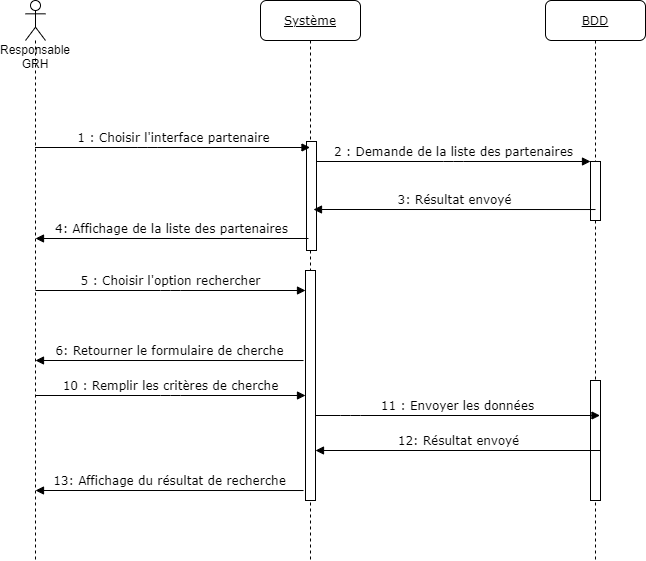

The diagram above was exported from draw.io. Its source (the exported page's mxGraphModel, read from the mxfile embedded in the PNG):
<mxGraphModel dx="1422" dy="705" grid="1" gridSize="10" guides="1" tooltips="1" connect="1" arrows="1" fold="1" page="1" pageScale="1" pageWidth="1100" pageHeight="850" background="#ffffff" math="0" shadow="0">
  <root>
    <mxCell id="0" />
    <mxCell id="1" parent="0" />
    <mxCell id="QNBxMRwScfz_-s4ISM5Y-1" value="&lt;u&gt;Système&lt;/u&gt;" style="shape=umlLifeline;perimeter=lifelinePerimeter;whiteSpace=wrap;html=1;container=1;collapsible=0;recursiveResize=0;outlineConnect=0;rounded=1;shadow=0;comic=0;labelBackgroundColor=none;strokeWidth=1;fontFamily=Verdana;fontSize=12;align=center;" vertex="1" parent="1">
      <mxGeometry x="325" y="80" width="100" height="560" as="geometry" />
    </mxCell>
    <mxCell id="QNBxMRwScfz_-s4ISM5Y-2" value="" style="html=1;points=[];perimeter=orthogonalPerimeter;rounded=0;shadow=0;comic=0;labelBackgroundColor=none;strokeWidth=1;fontFamily=Verdana;fontSize=12;align=center;" vertex="1" parent="QNBxMRwScfz_-s4ISM5Y-1">
      <mxGeometry x="46" y="141" width="10" height="109" as="geometry" />
    </mxCell>
    <mxCell id="QNBxMRwScfz_-s4ISM5Y-3" value="" style="html=1;points=[];perimeter=orthogonalPerimeter;rounded=0;shadow=0;comic=0;labelBackgroundColor=none;strokeWidth=1;fontFamily=Verdana;fontSize=12;align=center;" vertex="1" parent="QNBxMRwScfz_-s4ISM5Y-1">
      <mxGeometry x="45" y="270" width="10" height="230" as="geometry" />
    </mxCell>
    <mxCell id="QNBxMRwScfz_-s4ISM5Y-4" value="&lt;u&gt;BDD&lt;/u&gt;" style="shape=umlLifeline;perimeter=lifelinePerimeter;whiteSpace=wrap;html=1;container=1;collapsible=0;recursiveResize=0;outlineConnect=0;rounded=1;shadow=0;comic=0;labelBackgroundColor=none;strokeWidth=1;fontFamily=Verdana;fontSize=12;align=center;" vertex="1" parent="1">
      <mxGeometry x="610" y="80" width="100" height="560" as="geometry" />
    </mxCell>
    <mxCell id="QNBxMRwScfz_-s4ISM5Y-5" value="" style="html=1;points=[];perimeter=orthogonalPerimeter;rounded=0;shadow=0;comic=0;labelBackgroundColor=none;strokeWidth=1;fontFamily=Verdana;fontSize=12;align=center;" vertex="1" parent="QNBxMRwScfz_-s4ISM5Y-4">
      <mxGeometry x="45" y="161" width="10" height="59" as="geometry" />
    </mxCell>
    <mxCell id="QNBxMRwScfz_-s4ISM5Y-6" value="" style="html=1;points=[];perimeter=orthogonalPerimeter;rounded=0;shadow=0;comic=0;labelBackgroundColor=none;strokeWidth=1;fontFamily=Verdana;fontSize=12;align=center;" vertex="1" parent="QNBxMRwScfz_-s4ISM5Y-4">
      <mxGeometry x="45" y="380" width="10" height="120" as="geometry" />
    </mxCell>
    <mxCell id="QNBxMRwScfz_-s4ISM5Y-7" value="3: Résultat envoyé" style="html=1;verticalAlign=bottom;endArrow=block;labelBackgroundColor=none;fontFamily=Verdana;fontSize=12;edgeStyle=elbowEdgeStyle;elbow=vertical;exitX=0.5;exitY=0.814;exitDx=0;exitDy=0;exitPerimeter=0;" edge="1" parent="1" source="QNBxMRwScfz_-s4ISM5Y-5">
      <mxGeometry relative="1" as="geometry">
        <mxPoint x="625" y="289.0160000000001" as="sourcePoint" />
        <mxPoint x="378" y="289" as="targetPoint" />
      </mxGeometry>
    </mxCell>
    <mxCell id="QNBxMRwScfz_-s4ISM5Y-8" value="1 : Choisir l'interface partenaire" style="html=1;verticalAlign=bottom;endArrow=block;labelBackgroundColor=none;fontFamily=Verdana;fontSize=12;edgeStyle=elbowEdgeStyle;elbow=vertical;" edge="1" parent="1" target="QNBxMRwScfz_-s4ISM5Y-1">
      <mxGeometry relative="1" as="geometry">
        <mxPoint x="99.5" y="227" as="sourcePoint" />
        <mxPoint x="285" y="227" as="targetPoint" />
      </mxGeometry>
    </mxCell>
    <mxCell id="QNBxMRwScfz_-s4ISM5Y-9" value="2 : Demande de la liste des partenaires" style="html=1;verticalAlign=bottom;endArrow=block;entryX=0;entryY=0;labelBackgroundColor=none;fontFamily=Verdana;fontSize=12;edgeStyle=elbowEdgeStyle;elbow=vertical;" edge="1" parent="1" source="QNBxMRwScfz_-s4ISM5Y-2" target="QNBxMRwScfz_-s4ISM5Y-5">
      <mxGeometry relative="1" as="geometry">
        <mxPoint x="370" y="200" as="sourcePoint" />
      </mxGeometry>
    </mxCell>
    <mxCell id="QNBxMRwScfz_-s4ISM5Y-10" value="Responsable GRH" style="shape=umlLifeline;participant=umlActor;perimeter=lifelinePerimeter;whiteSpace=wrap;html=1;container=1;collapsible=0;recursiveResize=0;verticalAlign=top;spacingTop=36;outlineConnect=0;size=40;" vertex="1" parent="1">
      <mxGeometry x="90" y="80" width="20" height="560" as="geometry" />
    </mxCell>
    <mxCell id="QNBxMRwScfz_-s4ISM5Y-11" value="4: Affichage de la liste des partenaires" style="html=1;verticalAlign=bottom;endArrow=block;labelBackgroundColor=none;fontFamily=Verdana;fontSize=12;edgeStyle=elbowEdgeStyle;elbow=vertical;" edge="1" parent="1">
      <mxGeometry relative="1" as="geometry">
        <mxPoint x="373" y="318" as="sourcePoint" />
        <mxPoint x="100" y="318" as="targetPoint" />
      </mxGeometry>
    </mxCell>
    <mxCell id="QNBxMRwScfz_-s4ISM5Y-12" value="5 : Choisir l'option rechercher" style="html=1;verticalAlign=bottom;endArrow=block;labelBackgroundColor=none;fontFamily=Verdana;fontSize=12;edgeStyle=elbowEdgeStyle;elbow=vertical;" edge="1" parent="1">
      <mxGeometry relative="1" as="geometry">
        <mxPoint x="100" y="370" as="sourcePoint" />
        <mxPoint x="370" y="370" as="targetPoint" />
      </mxGeometry>
    </mxCell>
    <mxCell id="QNBxMRwScfz_-s4ISM5Y-13" value="6: Retourner le formulaire de cherche" style="html=1;verticalAlign=bottom;endArrow=block;labelBackgroundColor=none;fontFamily=Verdana;fontSize=12;edgeStyle=elbowEdgeStyle;elbow=vertical;exitX=0.2;exitY=0.744;exitDx=0;exitDy=0;exitPerimeter=0;" edge="1" parent="1">
      <mxGeometry relative="1" as="geometry">
        <mxPoint x="368" y="440.0160000000001" as="sourcePoint" />
        <mxPoint x="100" y="440" as="targetPoint" />
      </mxGeometry>
    </mxCell>
    <mxCell id="QNBxMRwScfz_-s4ISM5Y-14" value="10 : Remplir les critères de cherche" style="html=1;verticalAlign=bottom;endArrow=block;labelBackgroundColor=none;fontFamily=Verdana;fontSize=12;edgeStyle=elbowEdgeStyle;elbow=vertical;" edge="1" parent="1">
      <mxGeometry relative="1" as="geometry">
        <mxPoint x="100" y="475" as="sourcePoint" />
        <mxPoint x="370" y="475" as="targetPoint" />
      </mxGeometry>
    </mxCell>
    <mxCell id="QNBxMRwScfz_-s4ISM5Y-15" value="11 : Envoyer les données" style="html=1;verticalAlign=bottom;endArrow=block;labelBackgroundColor=none;fontFamily=Verdana;fontSize=12;edgeStyle=elbowEdgeStyle;elbow=vertical;" edge="1" parent="1">
      <mxGeometry relative="1" as="geometry">
        <mxPoint x="380" y="495" as="sourcePoint" />
        <mxPoint x="664.5" y="495" as="targetPoint" />
        <Array as="points">
          <mxPoint x="415" y="495" />
        </Array>
      </mxGeometry>
    </mxCell>
    <mxCell id="QNBxMRwScfz_-s4ISM5Y-16" value="12: Résultat envoyé" style="html=1;verticalAlign=bottom;endArrow=block;labelBackgroundColor=none;fontFamily=Verdana;fontSize=12;edgeStyle=elbowEdgeStyle;elbow=vertical;" edge="1" parent="1">
      <mxGeometry relative="1" as="geometry">
        <mxPoint x="664.5" y="530.0023809523809" as="sourcePoint" />
        <mxPoint x="380" y="530.0023809523809" as="targetPoint" />
      </mxGeometry>
    </mxCell>
    <mxCell id="QNBxMRwScfz_-s4ISM5Y-17" value="13: Affichage du résultat de recherche" style="html=1;verticalAlign=bottom;endArrow=block;labelBackgroundColor=none;fontFamily=Verdana;fontSize=12;edgeStyle=elbowEdgeStyle;elbow=vertical;exitX=0.2;exitY=0.744;exitDx=0;exitDy=0;exitPerimeter=0;" edge="1" parent="1">
      <mxGeometry relative="1" as="geometry">
        <mxPoint x="368" y="570.0160000000001" as="sourcePoint" />
        <mxPoint x="100" y="570" as="targetPoint" />
      </mxGeometry>
    </mxCell>
  </root>
</mxGraphModel>